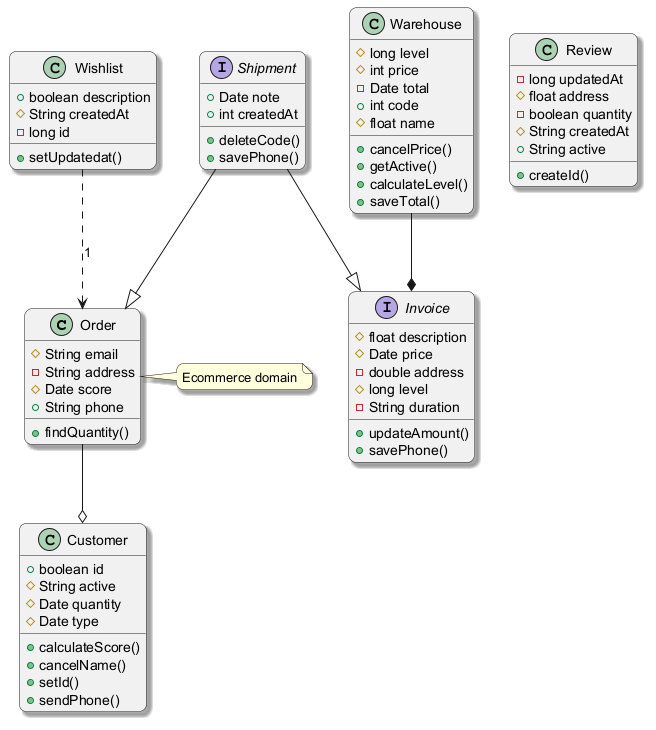

The diagram above was rendered by PlantUML. Its source (embedded in the PNG):
@startuml
skinparam backgroundColor #FFFFFF
skinparam roundCorner 15
skinparam shadowing true
class Order {
  #String email
  -String address
  #Date score
  +String phone
  +findQuantity()
}
class Warehouse {
  #long level
  #int price
  -Date total
  +int code
  #float name
  +cancelPrice()
  +getActive()
  +calculateLevel()
  +saveTotal()
}
interface Invoice {
  #float description
  #Date price
  -double address
  #long level
  -String duration
  +updateAmount()
  +savePhone()
}
class Wishlist {
  +boolean description
  #String createdAt
  -long id
  +setUpdatedat()
}
class Customer {
  +boolean id
  #String active
  #Date quantity
  #Date type
  +calculateScore()
  +cancelName()
  +setId()
  +sendPhone()
}
interface Shipment {
  +Date note
  +int createdAt
  +deleteCode()
  +savePhone()
}
class Review {
  -long updatedAt
  #float address
  -boolean quantity
  #String createdAt
  +String active
  +createId()
}
Order --o Customer
Wishlist ..> Order : "1"
Shipment --|> Invoice
Shipment --|> Order
Warehouse --* Invoice
note right of Order : Ecommerce domain
@enduml